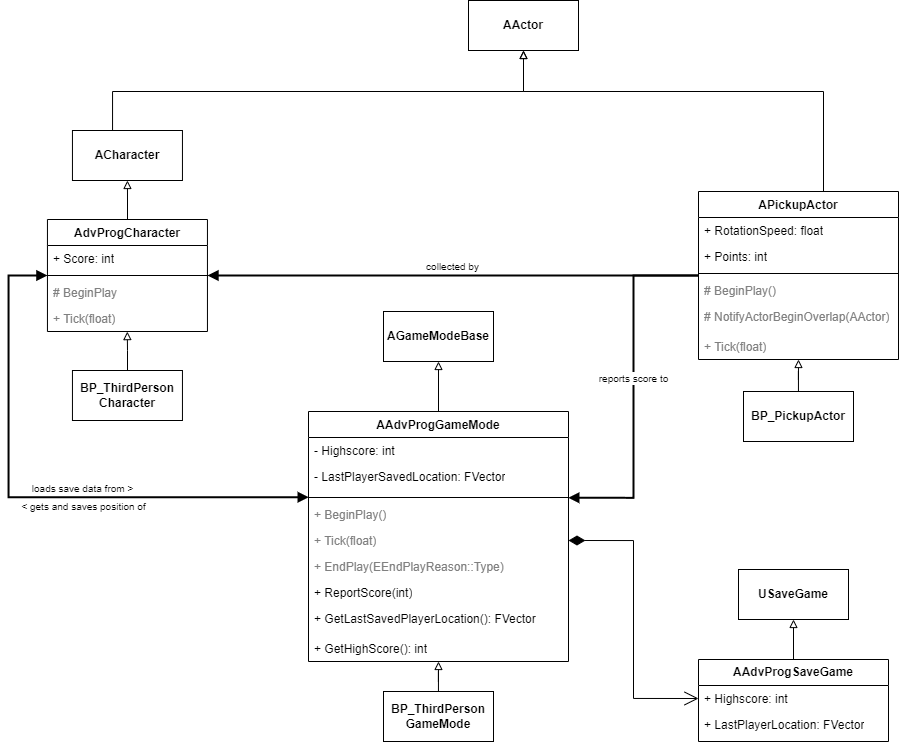

The diagram above was exported from draw.io. Its source (the exported page's mxGraphModel, read from the mxfile embedded in the PNG):
<mxGraphModel dx="1509" dy="880" grid="1" gridSize="10" guides="1" tooltips="1" connect="1" arrows="1" fold="1" page="1" pageScale="1" pageWidth="850" pageHeight="1100" math="0" shadow="0">
  <root>
    <mxCell id="0" />
    <mxCell id="1" parent="0" />
    <mxCell id="2IhK8GrAqMyM78Xk01OE-1" style="edgeStyle=orthogonalEdgeStyle;rounded=0;orthogonalLoop=1;jettySize=auto;html=1;entryX=0.5;entryY=1;entryDx=0;entryDy=0;horizontal=1;strokeWidth=1;curved=0;endArrow=block;endFill=0;exitX=0.5;exitY=0;exitDx=0;exitDy=0;" parent="1" source="2IhK8GrAqMyM78Xk01OE-40" target="2IhK8GrAqMyM78Xk01OE-2" edge="1">
      <mxGeometry relative="1" as="geometry">
        <mxPoint x="1175" y="688" as="sourcePoint" />
      </mxGeometry>
    </mxCell>
    <mxCell id="2IhK8GrAqMyM78Xk01OE-2" value="&lt;b&gt;USaveGame&lt;/b&gt;" style="html=1;whiteSpace=wrap;" parent="1" vertex="1">
      <mxGeometry x="1120" y="598" width="110" height="50" as="geometry" />
    </mxCell>
    <mxCell id="2IhK8GrAqMyM78Xk01OE-3" style="edgeStyle=orthogonalEdgeStyle;rounded=0;orthogonalLoop=1;jettySize=auto;html=1;entryX=0.5;entryY=1;entryDx=0;entryDy=0;endArrow=block;endFill=0;" parent="1" source="2IhK8GrAqMyM78Xk01OE-4" target="2IhK8GrAqMyM78Xk01OE-14" edge="1">
      <mxGeometry relative="1" as="geometry" />
    </mxCell>
    <mxCell id="2IhK8GrAqMyM78Xk01OE-4" value="AAdvProgGameMode" style="swimlane;fontStyle=1;align=center;verticalAlign=top;childLayout=stackLayout;horizontal=1;startSize=26;horizontalStack=0;resizeParent=1;resizeParentMax=0;resizeLast=0;collapsible=1;marginBottom=0;whiteSpace=wrap;html=1;swimlaneFillColor=#FFFFFF;" parent="1" vertex="1">
      <mxGeometry x="690" y="440" width="260" height="250" as="geometry" />
    </mxCell>
    <mxCell id="2IhK8GrAqMyM78Xk01OE-5" value="- Highscore: int" style="text;strokeColor=none;fillColor=none;align=left;verticalAlign=top;spacingLeft=4;spacingRight=4;overflow=hidden;rotatable=0;points=[[0,0.5],[1,0.5]];portConstraint=eastwest;whiteSpace=wrap;html=1;" parent="2IhK8GrAqMyM78Xk01OE-4" vertex="1">
      <mxGeometry y="26" width="260" height="26" as="geometry" />
    </mxCell>
    <mxCell id="2IhK8GrAqMyM78Xk01OE-6" value="- LastPlayerSavedLocation: FVector" style="text;strokeColor=none;fillColor=none;align=left;verticalAlign=top;spacingLeft=4;spacingRight=4;overflow=hidden;rotatable=0;points=[[0,0.5],[1,0.5]];portConstraint=eastwest;html=1;whiteSpace=wrap;" parent="2IhK8GrAqMyM78Xk01OE-4" vertex="1">
      <mxGeometry y="52" width="260" height="30" as="geometry" />
    </mxCell>
    <mxCell id="2IhK8GrAqMyM78Xk01OE-7" value="" style="line;strokeWidth=1;fillColor=none;align=left;verticalAlign=middle;spacingTop=-1;spacingLeft=3;spacingRight=3;rotatable=0;labelPosition=right;points=[];portConstraint=eastwest;strokeColor=inherit;" parent="2IhK8GrAqMyM78Xk01OE-4" vertex="1">
      <mxGeometry y="82" width="260" height="8" as="geometry" />
    </mxCell>
    <mxCell id="2IhK8GrAqMyM78Xk01OE-8" value="&lt;font color=&quot;#808080&quot;&gt;+ BeginPlay()&lt;/font&gt;" style="text;strokeColor=none;fillColor=none;align=left;verticalAlign=top;spacingLeft=4;spacingRight=4;overflow=hidden;rotatable=0;points=[[0,0.5],[1,0.5]];portConstraint=eastwest;whiteSpace=wrap;html=1;" parent="2IhK8GrAqMyM78Xk01OE-4" vertex="1">
      <mxGeometry y="90" width="260" height="26" as="geometry" />
    </mxCell>
    <mxCell id="2IhK8GrAqMyM78Xk01OE-9" value="&lt;font color=&quot;#808080&quot;&gt;+ Tick(float)&lt;/font&gt;" style="text;strokeColor=none;fillColor=none;align=left;verticalAlign=top;spacingLeft=4;spacingRight=4;overflow=hidden;rotatable=0;points=[[0,0.5],[1,0.5]];portConstraint=eastwest;whiteSpace=wrap;html=1;" parent="2IhK8GrAqMyM78Xk01OE-4" vertex="1">
      <mxGeometry y="116" width="260" height="26" as="geometry" />
    </mxCell>
    <mxCell id="2IhK8GrAqMyM78Xk01OE-10" value="&lt;font color=&quot;#808080&quot;&gt;+ EndPlay(EEndPlayReason::Type)&lt;/font&gt;" style="text;strokeColor=none;fillColor=none;align=left;verticalAlign=top;spacingLeft=4;spacingRight=4;overflow=hidden;rotatable=0;points=[[0,0.5],[1,0.5]];portConstraint=eastwest;whiteSpace=wrap;html=1;" parent="2IhK8GrAqMyM78Xk01OE-4" vertex="1">
      <mxGeometry y="142" width="260" height="26" as="geometry" />
    </mxCell>
    <mxCell id="2IhK8GrAqMyM78Xk01OE-11" value="+ ReportScore(int)" style="text;strokeColor=none;fillColor=none;align=left;verticalAlign=top;spacingLeft=4;spacingRight=4;overflow=hidden;rotatable=0;points=[[0,0.5],[1,0.5]];portConstraint=eastwest;whiteSpace=wrap;html=1;" parent="2IhK8GrAqMyM78Xk01OE-4" vertex="1">
      <mxGeometry y="168" width="260" height="26" as="geometry" />
    </mxCell>
    <mxCell id="2IhK8GrAqMyM78Xk01OE-12" value="+ GetLastSavedPlayerLocation(): FVector" style="text;strokeColor=none;fillColor=none;align=left;verticalAlign=top;spacingLeft=4;spacingRight=4;overflow=hidden;rotatable=0;points=[[0,0.5],[1,0.5]];portConstraint=eastwest;whiteSpace=wrap;html=1;" parent="2IhK8GrAqMyM78Xk01OE-4" vertex="1">
      <mxGeometry y="194" width="260" height="30" as="geometry" />
    </mxCell>
    <mxCell id="2IhK8GrAqMyM78Xk01OE-13" value="+ GetHighScore(): int" style="text;strokeColor=none;fillColor=none;align=left;verticalAlign=top;spacingLeft=4;spacingRight=4;overflow=hidden;rotatable=0;points=[[0,0.5],[1,0.5]];portConstraint=eastwest;whiteSpace=wrap;html=1;" parent="2IhK8GrAqMyM78Xk01OE-4" vertex="1">
      <mxGeometry y="224" width="260" height="26" as="geometry" />
    </mxCell>
    <mxCell id="2IhK8GrAqMyM78Xk01OE-14" value="&lt;b&gt;AGameModeBase&lt;/b&gt;" style="html=1;whiteSpace=wrap;" parent="1" vertex="1">
      <mxGeometry x="765" y="340" width="110" height="50" as="geometry" />
    </mxCell>
    <mxCell id="2IhK8GrAqMyM78Xk01OE-15" style="edgeStyle=orthogonalEdgeStyle;rounded=0;orthogonalLoop=1;jettySize=auto;html=1;entryX=0.5;entryY=1;entryDx=0;entryDy=0;endArrow=block;endFill=0;" parent="1" source="2IhK8GrAqMyM78Xk01OE-16" target="2IhK8GrAqMyM78Xk01OE-4" edge="1">
      <mxGeometry relative="1" as="geometry" />
    </mxCell>
    <mxCell id="2IhK8GrAqMyM78Xk01OE-16" value="&lt;b&gt;BP_ThirdPerson&lt;/b&gt;&lt;div&gt;&lt;b&gt;GameMode&lt;/b&gt;&lt;/div&gt;" style="html=1;whiteSpace=wrap;" parent="1" vertex="1">
      <mxGeometry x="765" y="720" width="110" height="50" as="geometry" />
    </mxCell>
    <mxCell id="2IhK8GrAqMyM78Xk01OE-17" style="edgeStyle=orthogonalEdgeStyle;shape=connector;rounded=0;orthogonalLoop=1;jettySize=auto;html=1;strokeColor=default;align=center;verticalAlign=middle;fontFamily=Helvetica;fontSize=11;fontColor=default;labelBackgroundColor=default;endArrow=block;endFill=0;entryX=0.5;entryY=1;entryDx=0;entryDy=0;" parent="1" source="2IhK8GrAqMyM78Xk01OE-18" target="2IhK8GrAqMyM78Xk01OE-25" edge="1">
      <mxGeometry relative="1" as="geometry">
        <mxPoint x="925" y="100" as="targetPoint" />
        <Array as="points">
          <mxPoint x="1205" y="120" />
          <mxPoint x="905" y="120" />
        </Array>
      </mxGeometry>
    </mxCell>
    <mxCell id="2IhK8GrAqMyM78Xk01OE-18" value="APickupActor" style="swimlane;fontStyle=1;align=center;verticalAlign=top;childLayout=stackLayout;horizontal=1;startSize=26;horizontalStack=0;resizeParent=1;resizeParentMax=0;resizeLast=0;collapsible=1;marginBottom=0;whiteSpace=wrap;html=1;swimlaneFillColor=#FFFFFF;" parent="1" vertex="1">
      <mxGeometry x="1080" y="220" width="200" height="168" as="geometry" />
    </mxCell>
    <mxCell id="2IhK8GrAqMyM78Xk01OE-19" value="+ RotationSpeed: float" style="text;strokeColor=none;fillColor=none;align=left;verticalAlign=top;spacingLeft=4;spacingRight=4;overflow=hidden;rotatable=0;points=[[0,0.5],[1,0.5]];portConstraint=eastwest;whiteSpace=wrap;html=1;" parent="2IhK8GrAqMyM78Xk01OE-18" vertex="1">
      <mxGeometry y="26" width="200" height="26" as="geometry" />
    </mxCell>
    <mxCell id="2IhK8GrAqMyM78Xk01OE-20" value="+ Points: int" style="text;strokeColor=none;fillColor=none;align=left;verticalAlign=top;spacingLeft=4;spacingRight=4;overflow=hidden;rotatable=0;points=[[0,0.5],[1,0.5]];portConstraint=eastwest;whiteSpace=wrap;html=1;" parent="2IhK8GrAqMyM78Xk01OE-18" vertex="1">
      <mxGeometry y="52" width="200" height="26" as="geometry" />
    </mxCell>
    <mxCell id="2IhK8GrAqMyM78Xk01OE-21" value="" style="line;strokeWidth=1;fillColor=none;align=left;verticalAlign=middle;spacingTop=-1;spacingLeft=3;spacingRight=3;rotatable=0;labelPosition=right;points=[];portConstraint=eastwest;strokeColor=inherit;" parent="2IhK8GrAqMyM78Xk01OE-18" vertex="1">
      <mxGeometry y="78" width="200" height="8" as="geometry" />
    </mxCell>
    <mxCell id="2IhK8GrAqMyM78Xk01OE-22" value="&lt;font color=&quot;#808080&quot;&gt;# BeginPlay()&lt;/font&gt;" style="text;strokeColor=none;fillColor=none;align=left;verticalAlign=top;spacingLeft=4;spacingRight=4;overflow=hidden;rotatable=0;points=[[0,0.5],[1,0.5]];portConstraint=eastwest;whiteSpace=wrap;html=1;" parent="2IhK8GrAqMyM78Xk01OE-18" vertex="1">
      <mxGeometry y="86" width="200" height="26" as="geometry" />
    </mxCell>
    <mxCell id="2IhK8GrAqMyM78Xk01OE-23" value="&lt;font color=&quot;#808080&quot;&gt;# NotifyActorBeginOverlap(AActor)&lt;/font&gt;" style="text;strokeColor=none;fillColor=none;align=left;verticalAlign=top;spacingLeft=4;spacingRight=4;overflow=hidden;rotatable=0;points=[[0,0.5],[1,0.5]];portConstraint=eastwest;whiteSpace=wrap;html=1;" parent="2IhK8GrAqMyM78Xk01OE-18" vertex="1">
      <mxGeometry y="112" width="200" height="30" as="geometry" />
    </mxCell>
    <mxCell id="2IhK8GrAqMyM78Xk01OE-24" value="&lt;font color=&quot;#808080&quot;&gt;+ Tick(float)&lt;/font&gt;" style="text;strokeColor=none;fillColor=none;align=left;verticalAlign=top;spacingLeft=4;spacingRight=4;overflow=hidden;rotatable=0;points=[[0,0.5],[1,0.5]];portConstraint=eastwest;whiteSpace=wrap;html=1;" parent="2IhK8GrAqMyM78Xk01OE-18" vertex="1">
      <mxGeometry y="142" width="200" height="26" as="geometry" />
    </mxCell>
    <mxCell id="2IhK8GrAqMyM78Xk01OE-25" value="&lt;b&gt;AActor&lt;/b&gt;" style="html=1;whiteSpace=wrap;" parent="1" vertex="1">
      <mxGeometry x="850" y="29" width="110" height="50" as="geometry" />
    </mxCell>
    <mxCell id="2IhK8GrAqMyM78Xk01OE-26" style="edgeStyle=orthogonalEdgeStyle;rounded=0;orthogonalLoop=1;jettySize=auto;html=1;entryX=0.5;entryY=1;entryDx=0;entryDy=0;endArrow=block;endFill=0;" parent="1" source="2IhK8GrAqMyM78Xk01OE-27" target="2IhK8GrAqMyM78Xk01OE-18" edge="1">
      <mxGeometry relative="1" as="geometry" />
    </mxCell>
    <mxCell id="2IhK8GrAqMyM78Xk01OE-27" value="&lt;b&gt;BP_PickupActor&lt;br&gt;&lt;/b&gt;" style="html=1;whiteSpace=wrap;" parent="1" vertex="1">
      <mxGeometry x="1125" y="420" width="110" height="50" as="geometry" />
    </mxCell>
    <mxCell id="2IhK8GrAqMyM78Xk01OE-30" style="edgeStyle=orthogonalEdgeStyle;rounded=0;orthogonalLoop=1;jettySize=auto;html=1;entryX=0.5;entryY=1;entryDx=0;entryDy=0;endArrow=block;endFill=0;" parent="1" source="2IhK8GrAqMyM78Xk01OE-31" target="2IhK8GrAqMyM78Xk01OE-37" edge="1">
      <mxGeometry relative="1" as="geometry" />
    </mxCell>
    <mxCell id="2IhK8GrAqMyM78Xk01OE-31" value="AdvProgCharacter" style="swimlane;fontStyle=1;align=center;verticalAlign=top;childLayout=stackLayout;horizontal=1;startSize=26;horizontalStack=0;resizeParent=1;resizeParentMax=0;resizeLast=0;collapsible=1;marginBottom=0;whiteSpace=wrap;html=1;swimlaneFillColor=#FFFFFF;" parent="1" vertex="1">
      <mxGeometry x="428.95" y="248" width="160" height="112" as="geometry" />
    </mxCell>
    <mxCell id="2IhK8GrAqMyM78Xk01OE-32" value="+ Score: int" style="text;strokeColor=none;fillColor=none;align=left;verticalAlign=top;spacingLeft=4;spacingRight=4;overflow=hidden;rotatable=0;points=[[0,0.5],[1,0.5]];portConstraint=eastwest;whiteSpace=wrap;html=1;" parent="2IhK8GrAqMyM78Xk01OE-31" vertex="1">
      <mxGeometry y="26" width="160" height="26" as="geometry" />
    </mxCell>
    <mxCell id="2IhK8GrAqMyM78Xk01OE-33" value="" style="line;strokeWidth=1;fillColor=none;align=left;verticalAlign=middle;spacingTop=-1;spacingLeft=3;spacingRight=3;rotatable=0;labelPosition=right;points=[];portConstraint=eastwest;strokeColor=inherit;" parent="2IhK8GrAqMyM78Xk01OE-31" vertex="1">
      <mxGeometry y="52" width="160" height="8" as="geometry" />
    </mxCell>
    <mxCell id="2IhK8GrAqMyM78Xk01OE-34" value="&lt;font color=&quot;#808080&quot;&gt;# BeginPlay&lt;/font&gt;" style="text;strokeColor=none;fillColor=none;align=left;verticalAlign=top;spacingLeft=4;spacingRight=4;overflow=hidden;rotatable=0;points=[[0,0.5],[1,0.5]];portConstraint=eastwest;whiteSpace=wrap;html=1;" parent="2IhK8GrAqMyM78Xk01OE-31" vertex="1">
      <mxGeometry y="60" width="160" height="26" as="geometry" />
    </mxCell>
    <mxCell id="2IhK8GrAqMyM78Xk01OE-35" value="&lt;font color=&quot;#808080&quot;&gt;+ Tick(float)&lt;/font&gt;" style="text;strokeColor=none;fillColor=none;align=left;verticalAlign=top;spacingLeft=4;spacingRight=4;overflow=hidden;rotatable=0;points=[[0,0.5],[1,0.5]];portConstraint=eastwest;whiteSpace=wrap;html=1;" parent="2IhK8GrAqMyM78Xk01OE-31" vertex="1">
      <mxGeometry y="86" width="160" height="26" as="geometry" />
    </mxCell>
    <mxCell id="2IhK8GrAqMyM78Xk01OE-36" style="edgeStyle=orthogonalEdgeStyle;shape=connector;rounded=0;orthogonalLoop=1;jettySize=auto;html=1;entryX=0.5;entryY=1;entryDx=0;entryDy=0;strokeColor=default;align=center;verticalAlign=middle;fontFamily=Helvetica;fontSize=11;fontColor=default;labelBackgroundColor=default;endArrow=block;endFill=0;targetPerimeterSpacing=0;strokeWidth=1;jumpStyle=none;" parent="1" source="2IhK8GrAqMyM78Xk01OE-37" target="2IhK8GrAqMyM78Xk01OE-25" edge="1">
      <mxGeometry relative="1" as="geometry">
        <Array as="points">
          <mxPoint x="494" y="120" />
          <mxPoint x="905" y="120" />
        </Array>
      </mxGeometry>
    </mxCell>
    <mxCell id="2IhK8GrAqMyM78Xk01OE-37" value="&lt;b&gt;ACharacter&lt;/b&gt;" style="html=1;whiteSpace=wrap;" parent="1" vertex="1">
      <mxGeometry x="453.95" y="159" width="110" height="50" as="geometry" />
    </mxCell>
    <mxCell id="2IhK8GrAqMyM78Xk01OE-38" value="&lt;b&gt;BP_ThirdPerson&lt;/b&gt;&lt;div&gt;&lt;b&gt;Character&lt;/b&gt;&lt;/div&gt;" style="html=1;whiteSpace=wrap;" parent="1" vertex="1">
      <mxGeometry x="453.95" y="399" width="110" height="50" as="geometry" />
    </mxCell>
    <mxCell id="2IhK8GrAqMyM78Xk01OE-39" style="edgeStyle=orthogonalEdgeStyle;rounded=0;orthogonalLoop=1;jettySize=auto;html=1;entryX=0.499;entryY=1.004;entryDx=0;entryDy=0;entryPerimeter=0;endArrow=block;endFill=0;" parent="1" source="2IhK8GrAqMyM78Xk01OE-38" target="2IhK8GrAqMyM78Xk01OE-35" edge="1">
      <mxGeometry relative="1" as="geometry" />
    </mxCell>
    <mxCell id="2IhK8GrAqMyM78Xk01OE-40" value="&lt;b&gt;AAdvProgSaveGame&lt;/b&gt;" style="swimlane;fontStyle=0;childLayout=stackLayout;horizontal=1;startSize=26;fillColor=#FFFFFF;horizontalStack=0;resizeParent=1;resizeParentMax=0;resizeLast=0;collapsible=1;marginBottom=0;whiteSpace=wrap;html=1;swimlaneFillColor=#FFFFFF;" parent="1" vertex="1">
      <mxGeometry x="1080" y="688" width="190" height="82" as="geometry" />
    </mxCell>
    <mxCell id="2IhK8GrAqMyM78Xk01OE-41" value="+ Highscore: int" style="text;strokeColor=none;fillColor=none;align=left;verticalAlign=top;spacingLeft=4;spacingRight=4;overflow=hidden;rotatable=0;points=[[0,0.5],[1,0.5]];portConstraint=eastwest;whiteSpace=wrap;html=1;" parent="2IhK8GrAqMyM78Xk01OE-40" vertex="1">
      <mxGeometry y="26" width="190" height="26" as="geometry" />
    </mxCell>
    <mxCell id="2IhK8GrAqMyM78Xk01OE-42" value="+ LastPlayerLocation: FVector" style="text;strokeColor=none;fillColor=none;align=left;verticalAlign=top;spacingLeft=4;spacingRight=4;overflow=hidden;rotatable=0;points=[[0,0.5],[1,0.5]];portConstraint=eastwest;whiteSpace=wrap;html=1;" parent="2IhK8GrAqMyM78Xk01OE-40" vertex="1">
      <mxGeometry y="52" width="190" height="30" as="geometry" />
    </mxCell>
    <mxCell id="2IhK8GrAqMyM78Xk01OE-43" value="&lt;font style=&quot;font-size: 10px;&quot;&gt;collected by&lt;/font&gt;" style="verticalAlign=bottom;html=1;endArrow=none;endSize=12;edgeStyle=orthogonalEdgeStyle;rounded=0;strokeColor=default;align=center;fontFamily=Helvetica;fontSize=11;fontColor=default;labelBackgroundColor=default;strokeWidth=2;startArrow=block;startFill=1;endFill=0;entryX=0;entryY=0.5;entryDx=0;entryDy=0;exitX=1;exitY=0.5;exitDx=0;exitDy=0;" parent="1" source="2IhK8GrAqMyM78Xk01OE-31" target="2IhK8GrAqMyM78Xk01OE-18" edge="1">
      <mxGeometry relative="1" as="geometry">
        <mxPoint x="590" y="304" as="sourcePoint" />
        <mxPoint x="1020" y="310" as="targetPoint" />
      </mxGeometry>
    </mxCell>
    <mxCell id="2IhK8GrAqMyM78Xk01OE-44" value="" style="resizable=0;html=1;align=right;verticalAlign=bottom;labelBackgroundColor=none;fontSize=10;fontFamily=Helvetica;fontColor=default;" parent="2IhK8GrAqMyM78Xk01OE-43" connectable="0" vertex="1">
      <mxGeometry x="0.9" relative="1" as="geometry" />
    </mxCell>
    <mxCell id="2IhK8GrAqMyM78Xk01OE-45" value="&lt;font style=&quot;font-size: 10px;&quot;&gt;reports score to&lt;/font&gt;" style="verticalAlign=bottom;html=1;endArrow=none;endSize=12;edgeStyle=orthogonalEdgeStyle;rounded=0;strokeColor=default;align=center;fontFamily=Helvetica;fontSize=11;fontColor=default;labelBackgroundColor=default;strokeWidth=2;startArrow=block;startFill=1;endFill=0;exitX=0.999;exitY=0.532;exitDx=0;exitDy=0;exitPerimeter=0;entryX=0;entryY=0.5;entryDx=0;entryDy=0;" parent="1" source="2IhK8GrAqMyM78Xk01OE-7" target="2IhK8GrAqMyM78Xk01OE-18" edge="1">
      <mxGeometry relative="1" as="geometry">
        <mxPoint x="960" y="570" as="sourcePoint" />
        <mxPoint x="1060" y="320" as="targetPoint" />
      </mxGeometry>
    </mxCell>
    <mxCell id="2IhK8GrAqMyM78Xk01OE-46" value="" style="resizable=0;html=1;align=right;verticalAlign=bottom;labelBackgroundColor=none;fontSize=10;fontFamily=Helvetica;fontColor=default;" parent="2IhK8GrAqMyM78Xk01OE-45" connectable="0" vertex="1">
      <mxGeometry x="0.9" relative="1" as="geometry" />
    </mxCell>
    <mxCell id="2IhK8GrAqMyM78Xk01OE-47" value="&lt;span style=&quot;font-size: 10px;&quot;&gt;loads save data from &amp;gt;&lt;/span&gt;" style="verticalAlign=bottom;html=1;endArrow=block;endSize=6;edgeStyle=orthogonalEdgeStyle;rounded=0;strokeColor=default;align=center;fontFamily=Helvetica;fontSize=11;fontColor=default;labelBackgroundColor=default;strokeWidth=2;startArrow=block;startFill=1;endFill=1;entryX=0;entryY=0.5;entryDx=0;entryDy=0;exitX=0.001;exitY=0.466;exitDx=0;exitDy=0;exitPerimeter=0;" parent="1" source="2IhK8GrAqMyM78Xk01OE-7" target="2IhK8GrAqMyM78Xk01OE-31" edge="1">
      <mxGeometry x="-0.1931" relative="1" as="geometry">
        <mxPoint x="680" y="530" as="sourcePoint" />
        <mxPoint x="380" y="300" as="targetPoint" />
        <Array as="points">
          <mxPoint x="390" y="526" />
          <mxPoint x="390" y="304" />
        </Array>
        <mxPoint as="offset" />
      </mxGeometry>
    </mxCell>
    <mxCell id="2IhK8GrAqMyM78Xk01OE-48" value="" style="resizable=0;html=1;align=right;verticalAlign=bottom;labelBackgroundColor=none;fontSize=10;fontFamily=Helvetica;fontColor=default;" parent="2IhK8GrAqMyM78Xk01OE-47" connectable="0" vertex="1">
      <mxGeometry x="0.9" relative="1" as="geometry" />
    </mxCell>
    <mxCell id="2IhK8GrAqMyM78Xk01OE-49" value="" style="endArrow=open;html=1;endSize=12;startArrow=diamondThin;startSize=14;startFill=1;edgeStyle=orthogonalEdgeStyle;align=left;verticalAlign=bottom;rounded=0;exitX=1;exitY=0.5;exitDx=0;exitDy=0;entryX=0;entryY=0.5;entryDx=0;entryDy=0;" parent="1" source="2IhK8GrAqMyM78Xk01OE-9" target="2IhK8GrAqMyM78Xk01OE-41" edge="1">
      <mxGeometry x="-1" y="3" relative="1" as="geometry">
        <mxPoint x="990" y="630" as="sourcePoint" />
        <mxPoint x="1150" y="630" as="targetPoint" />
      </mxGeometry>
    </mxCell>
    <mxCell id="2IhK8GrAqMyM78Xk01OE-50" value="&lt;font style=&quot;font-size: 10px;&quot;&gt;&amp;lt; gets and saves position of&lt;/font&gt;" style="text;html=1;align=center;verticalAlign=middle;resizable=0;points=[];autosize=1;strokeColor=none;fillColor=none;fontSize=11;" parent="1" vertex="1">
      <mxGeometry x="390" y="520" width="150" height="30" as="geometry" />
    </mxCell>
  </root>
</mxGraphModel>